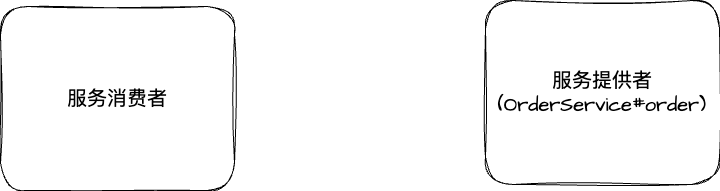

The diagram above was exported from draw.io. Its source (the exported page's mxGraphModel, read from the mxfile embedded in the PNG):
<mxGraphModel dx="1246" dy="1305" grid="0" gridSize="10" guides="1" tooltips="1" connect="1" arrows="1" fold="1" page="0" pageScale="1" pageWidth="827" pageHeight="1169" math="0" shadow="0">
  <root>
    <mxCell id="0" />
    <mxCell id="1" parent="0" />
    <mxCell id="-yXkL9nAekPLPzG4D03K-1" value="服务消费者" style="rounded=1;whiteSpace=wrap;html=1;sketch=1;hachureGap=4;jiggle=2;curveFitting=1;fontFamily=Architects Daughter;fontSource=https%3A%2F%2Ffonts.googleapis.com%2Fcss%3Ffamily%3DArchitects%2BDaughter;fontSize=20;" vertex="1" parent="1">
      <mxGeometry x="-161" y="-57" width="234" height="184" as="geometry" />
    </mxCell>
    <mxCell id="-yXkL9nAekPLPzG4D03K-2" value="服务提供者&lt;br&gt;(OrderService#order)" style="rounded=1;whiteSpace=wrap;html=1;sketch=1;hachureGap=4;jiggle=2;curveFitting=1;fontFamily=Architects Daughter;fontSource=https%3A%2F%2Ffonts.googleapis.com%2Fcss%3Ffamily%3DArchitects%2BDaughter;fontSize=20;" vertex="1" parent="1">
      <mxGeometry x="324" y="-63" width="234" height="184" as="geometry" />
    </mxCell>
  </root>
</mxGraphModel>